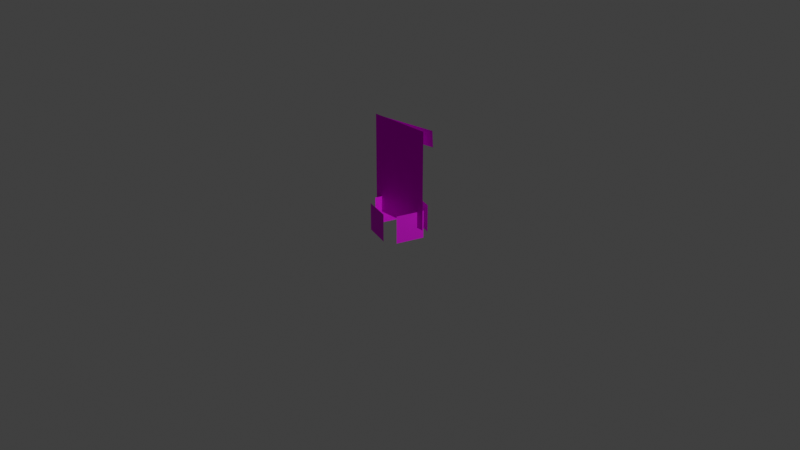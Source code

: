 # Source: file-animated-with-bg.blend  (saved by Blender 4.1.24; exported with 4.5.12 LTS)
import bpy
from mathutils import Matrix  # noqa: F401  (used for matrix-valued properties, if any)

bpy.ops.wm.read_factory_settings(use_empty=True)
scene = bpy.context.scene
scene.name = 'Scene'

# ---- collections
col_collection = bpy.data.collections.new('Collection'); scene.collection.children.link(col_collection)

# ---- images (referenced by path relative to the original .blend; pixels are not part of the script)
import os
ASSET_DIR = os.environ.get("B2B_ASSET_DIR", "")  # directory of the original .blend (textures are referenced by path, not embedded)
HERE = os.path.dirname(os.path.abspath(__file__))  # packed textures are extracted next to this script under _unpacked/

def load_image(name, relpath, width, height, colorspace="sRGB"):
    """Load a texture the original file referenced (path relative to the .blend, or extracted next to this script)."""
    p = next((c for c in (os.path.join(HERE, relpath), os.path.join(ASSET_DIR, relpath)) if relpath and os.path.exists(c)), "")
    if p:
        img = bpy.data.images.load(p, check_existing=True)
        img.name = name
    else:  # same state as the original file: an image datablock whose file is absent (Cycles renders it pink)
        img = bpy.data.images.new(name, width, height)
        img.source = "FILE"
        img.filepath = "//" + (relpath or name)
    img.colorspace_settings.name = colorspace
    return img
img_poster_png_001 = load_image('poster.png.001', 'poster.png', 1024, 1024, 'sRGB')
img_trait1_png = load_image('trait1.png', 'trait-pngs/trait1.png', 1024, 1024, 'sRGB')
img_trait2_png = load_image('trait2.png', 'trait-pngs/trait2.png', 1024, 1024, 'sRGB')
img_trait3_png = load_image('trait3.png', 'trait-pngs/trait3.png', 1024, 1024, 'sRGB')
img_trait4_png = load_image('trait4.png', 'trait-pngs/trait4.png', 1024, 1024, 'sRGB')
img_name_png = load_image('name.png', 'name.png', 1024, 1024, 'sRGB')

# ---- materials (node trees are filled in below, after node groups)
mat_postermaterial = bpy.data.materials.new('PosterMaterial')
mat_trait1 = bpy.data.materials.new('trait1')
mat_trait2 = bpy.data.materials.new('trait2')
mat_trait3 = bpy.data.materials.new('trait3')
mat_trait4 = bpy.data.materials.new('trait4')
mat_name = bpy.data.materials.new('name')

# ---- material node trees
mat_postermaterial.use_nodes = True; mat_postermaterial.node_tree.nodes.clear()
_N = mat_postermaterial.node_tree.nodes; _L = mat_postermaterial.node_tree.links
n0 = _N.new('ShaderNodeOutputMaterial'); n0.name = 'Material Output'; n0.location = (472, 302)
n0.target = 'CYCLES'
n1 = _N.new('ShaderNodeBsdfPrincipled'); n1.name = 'Principled BSDF'; n1.location = (163, 355)
n1.inputs[2].default_value = 1.0
n1.inputs[13].default_value = 0.0
n1.inputs[25].default_value = 1.0
n2 = _N.new('ShaderNodeTexImage'); n2.name = 'Image Texture'; n2.location = (-180, 260)
n2.image = img_poster_png_001
n3 = _N.new('ShaderNodeOutputMaterial'); n3.name = 'Material Output.001'; n3.location = (0, 0)
n3.target = 'EEVEE'
n4 = _N.new('ShaderNodeMixShader'); n4.name = 'Mix Shader'; n4.location = (0, 0)
n4.label = 'Disable Shadow'
n4.hide = True
n5 = _N.new('ShaderNodeLightPath'); n5.name = 'Light Path'; n5.location = (0, 0)
n5.hide = True
n6 = _N.new('ShaderNodeBsdfTransparent'); n6.name = 'Transparent BSDF'; n6.location = (0, 0)
n6.hide = True
_L.new(n1.outputs[0], n0.inputs[0])
_L.new(n2.outputs[0], n1.inputs[0])
_L.new(n2.outputs[1], n1.inputs[4])
_L.new(n1.outputs[0], n4.inputs[1])
_L.new(n4.outputs[0], n3.inputs[0])
_L.new(n5.outputs[1], n4.inputs[0])
_L.new(n6.outputs[0], n4.inputs[2])
n0.is_active_output = True
mat_trait1.use_nodes = True; mat_trait1.node_tree.nodes.clear()
_N = mat_trait1.node_tree.nodes; _L = mat_trait1.node_tree.links
n0 = _N.new('ShaderNodeBsdfPrincipled'); n0.name = 'Principled BSDF'; n0.location = (10, 300)
n0.inputs[2].default_value = 1.0
n1 = _N.new('ShaderNodeOutputMaterial'); n1.name = 'Material Output'; n1.location = (300, 300)
n1.target = 'CYCLES'
n2 = _N.new('ShaderNodeTexImage'); n2.name = 'Image Texture'; n2.location = (-280, 260)
n2.image = img_trait1_png
n3 = _N.new('ShaderNodeOutputMaterial'); n3.name = 'Material Output.001'; n3.location = (0, 0)
n3.target = 'EEVEE'
n4 = _N.new('ShaderNodeMixShader'); n4.name = 'Mix Shader'; n4.location = (0, 0)
n4.label = 'Disable Shadow'
n4.hide = True
n5 = _N.new('ShaderNodeLightPath'); n5.name = 'Light Path'; n5.location = (0, 0)
n5.hide = True
n6 = _N.new('ShaderNodeBsdfTransparent'); n6.name = 'Transparent BSDF'; n6.location = (0, 0)
n6.hide = True
_L.new(n0.outputs[0], n1.inputs[0])
_L.new(n2.outputs[0], n0.inputs[0])
_L.new(n2.outputs[1], n0.inputs[4])
_L.new(n0.outputs[0], n4.inputs[1])
_L.new(n4.outputs[0], n3.inputs[0])
_L.new(n5.outputs[1], n4.inputs[0])
_L.new(n6.outputs[0], n4.inputs[2])
n1.is_active_output = True
mat_trait2.use_nodes = True; mat_trait2.node_tree.nodes.clear()
_N = mat_trait2.node_tree.nodes; _L = mat_trait2.node_tree.links
n0 = _N.new('ShaderNodeBsdfPrincipled'); n0.name = 'Principled BSDF'; n0.location = (10, 300)
n0.inputs[2].default_value = 1.0
n1 = _N.new('ShaderNodeOutputMaterial'); n1.name = 'Material Output'; n1.location = (300, 300)
n1.target = 'CYCLES'
n2 = _N.new('ShaderNodeTexImage'); n2.name = 'Image Texture'; n2.location = (-280, 260)
n2.image = img_trait2_png
n3 = _N.new('ShaderNodeOutputMaterial'); n3.name = 'Material Output.001'; n3.location = (0, 0)
n3.target = 'EEVEE'
n4 = _N.new('ShaderNodeMixShader'); n4.name = 'Mix Shader'; n4.location = (0, 0)
n4.label = 'Disable Shadow'
n4.hide = True
n5 = _N.new('ShaderNodeLightPath'); n5.name = 'Light Path'; n5.location = (0, 0)
n5.hide = True
n6 = _N.new('ShaderNodeBsdfTransparent'); n6.name = 'Transparent BSDF'; n6.location = (0, 0)
n6.hide = True
_L.new(n0.outputs[0], n1.inputs[0])
_L.new(n2.outputs[0], n0.inputs[0])
_L.new(n2.outputs[1], n0.inputs[4])
_L.new(n0.outputs[0], n4.inputs[1])
_L.new(n4.outputs[0], n3.inputs[0])
_L.new(n5.outputs[1], n4.inputs[0])
_L.new(n6.outputs[0], n4.inputs[2])
n1.is_active_output = True
mat_trait3.use_nodes = True; mat_trait3.node_tree.nodes.clear()
_N = mat_trait3.node_tree.nodes; _L = mat_trait3.node_tree.links
n0 = _N.new('ShaderNodeBsdfPrincipled'); n0.name = 'Principled BSDF'; n0.location = (10, 300)
n0.inputs[2].default_value = 1.0
n1 = _N.new('ShaderNodeOutputMaterial'); n1.name = 'Material Output'; n1.location = (300, 300)
n1.target = 'CYCLES'
n2 = _N.new('ShaderNodeTexImage'); n2.name = 'Image Texture'; n2.location = (-280, 260)
n2.image = img_trait3_png
n3 = _N.new('ShaderNodeOutputMaterial'); n3.name = 'Material Output.001'; n3.location = (0, 0)
n3.target = 'EEVEE'
n4 = _N.new('ShaderNodeMixShader'); n4.name = 'Mix Shader'; n4.location = (0, 0)
n4.label = 'Disable Shadow'
n4.hide = True
n5 = _N.new('ShaderNodeLightPath'); n5.name = 'Light Path'; n5.location = (0, 0)
n5.hide = True
n6 = _N.new('ShaderNodeBsdfTransparent'); n6.name = 'Transparent BSDF'; n6.location = (0, 0)
n6.hide = True
_L.new(n0.outputs[0], n1.inputs[0])
_L.new(n2.outputs[0], n0.inputs[0])
_L.new(n2.outputs[1], n0.inputs[4])
_L.new(n0.outputs[0], n4.inputs[1])
_L.new(n4.outputs[0], n3.inputs[0])
_L.new(n5.outputs[1], n4.inputs[0])
_L.new(n6.outputs[0], n4.inputs[2])
n1.is_active_output = True
mat_trait4.use_nodes = True; mat_trait4.node_tree.nodes.clear()
_N = mat_trait4.node_tree.nodes; _L = mat_trait4.node_tree.links
n0 = _N.new('ShaderNodeBsdfPrincipled'); n0.name = 'Principled BSDF'; n0.location = (10, 300)
n0.inputs[2].default_value = 1.0
n1 = _N.new('ShaderNodeOutputMaterial'); n1.name = 'Material Output'; n1.location = (300, 300)
n1.target = 'CYCLES'
n2 = _N.new('ShaderNodeTexImage'); n2.name = 'Image Texture'; n2.location = (-280, 260)
n2.image = img_trait4_png
n3 = _N.new('ShaderNodeOutputMaterial'); n3.name = 'Material Output.001'; n3.location = (0, 0)
n3.target = 'EEVEE'
n4 = _N.new('ShaderNodeMixShader'); n4.name = 'Mix Shader'; n4.location = (0, 0)
n4.label = 'Disable Shadow'
n4.hide = True
n5 = _N.new('ShaderNodeLightPath'); n5.name = 'Light Path'; n5.location = (0, 0)
n5.hide = True
n6 = _N.new('ShaderNodeBsdfTransparent'); n6.name = 'Transparent BSDF'; n6.location = (0, 0)
n6.hide = True
_L.new(n0.outputs[0], n1.inputs[0])
_L.new(n2.outputs[0], n0.inputs[0])
_L.new(n2.outputs[1], n0.inputs[4])
_L.new(n0.outputs[0], n4.inputs[1])
_L.new(n4.outputs[0], n3.inputs[0])
_L.new(n5.outputs[1], n4.inputs[0])
_L.new(n6.outputs[0], n4.inputs[2])
n1.is_active_output = True
mat_name.use_nodes = True; mat_name.node_tree.nodes.clear()
_N = mat_name.node_tree.nodes; _L = mat_name.node_tree.links
n0 = _N.new('ShaderNodeOutputMaterial'); n0.name = 'Material Output'; n0.location = (300, 300)
n0.target = 'CYCLES'
n1 = _N.new('ShaderNodeBsdfPrincipled'); n1.name = 'Principled BSDF'; n1.location = (10, 300)
n1.inputs[2].default_value = 1.0
n2 = _N.new('ShaderNodeTexImage'); n2.name = 'Image Texture'; n2.location = (-280, 260)
n2.image = img_name_png
n3 = _N.new('ShaderNodeOutputMaterial'); n3.name = 'Material Output.001'; n3.location = (0, 0)
n3.target = 'EEVEE'
n4 = _N.new('ShaderNodeMixShader'); n4.name = 'Mix Shader'; n4.location = (0, 0)
n4.label = 'Disable Shadow'
n4.hide = True
n5 = _N.new('ShaderNodeLightPath'); n5.name = 'Light Path'; n5.location = (0, 0)
n5.hide = True
n6 = _N.new('ShaderNodeBsdfTransparent'); n6.name = 'Transparent BSDF'; n6.location = (0, 0)
n6.hide = True
_L.new(n1.outputs[0], n0.inputs[0])
_L.new(n2.outputs[0], n1.inputs[0])
_L.new(n2.outputs[1], n1.inputs[4])
_L.new(n1.outputs[0], n4.inputs[1])
_L.new(n4.outputs[0], n3.inputs[0])
_L.new(n5.outputs[1], n4.inputs[0])
_L.new(n6.outputs[0], n4.inputs[2])
n0.is_active_output = True

# ---- world
world_world = bpy.data.worlds.new('World'); scene.world = world_world
world_world.use_nodes = True; world_world.node_tree.nodes.clear()
_N = world_world.node_tree.nodes; _L = world_world.node_tree.links
n0 = _N.new('ShaderNodeOutputWorld'); n0.name = 'World Output'; n0.location = (300, 300)
n1 = _N.new('ShaderNodeBackground'); n1.name = 'Background'; n1.location = (10, 300)
n1.inputs[0].default_value = (0.05088, 0.05088, 0.05088, 1.0)
_L.new(n1.outputs[0], n0.inputs[0])
n0.is_active_output = True
world_world.color = (0.05088, 0.05088, 0.05088)
world_world.use_sun_shadow = False
world_world.sun_shadow_jitter_overblur = 0.0

# ---- cameras
cam_camera = bpy.data.cameras.new('Camera')
cam_camera.clip_end = 100.0
cam_camera.ortho_scale = 7.314

# ---- lights
light_light = bpy.data.lights.new('Light', 'POINT')
light_light.transmission_factor = 0.0
light_light.energy = 1000.0
light_light.shadow_soft_size = 0.1
light_light.shadow_maximum_resolution = 0.006
light_light.use_absolute_resolution = True

# ---- meshes
me_plane_002 = bpy.data.meshes.new('Plane.002')
me_plane_002.from_pydata([(-0.5, 3.278e-08, 0.0), (0.5, 3.278e-08, 0.0), (-0.5, -3.278e-08, 1.5), (0.5, -3.278e-08, 1.5)], [], [(0, 1, 3), (0, 3, 2)])
_uv = me_plane_002.uv_layers.new(name='UVMap')
_uv.uv.foreach_set('vector', [0.0, 0.0, 1.0, 0.0, 1.0, 1.0, 0.0, 0.0, 1.0, 1.0, 0.0, 1.0])
me_plane_002.materials.append(mat_postermaterial)
me_plane_002.update()
me_plane_002.normals_split_custom_set([tuple(v) for v in zip(*[iter([0.0, -1.0, -4.371e-08, 0.0, -1.0, -4.371e-08, 0.0, -1.0, -4.371e-08, 0.0, -1.0, -4.371e-08, 0.0, -1.0, -4.371e-08, 0.0, -1.0, -4.371e-08])] * 3)])
me_plane = bpy.data.meshes.new('Plane')
me_plane.from_pydata([(-0.3, -0.3, 0.0), (0.3, -0.3, 0.0), (-0.3, 0.3, 0.0), (0.3, 0.3, 0.0)], [], [(0, 1, 3, 2)])
_uv = me_plane.uv_layers.new(name='UVMap')
_uv.uv.foreach_set('vector', [0.0, 0.0, 1.0, 0.0, 1.0, 1.0, 0.0, 1.0])
me_plane.materials.append(mat_trait1)
me_plane.update()
me_plane_001 = bpy.data.meshes.new('Plane.001')
me_plane_001.from_pydata([(-0.3, -0.3, 0.0), (0.3, -0.3, 0.0), (-0.3, 0.3, 0.0), (0.3, 0.3, 0.0)], [], [(0, 1, 3, 2)])
_uv = me_plane_001.uv_layers.new(name='UVMap')
_uv.uv.foreach_set('vector', [0.0, 0.0, 1.0, 0.0, 1.0, 1.0, 0.0, 1.0])
me_plane_001.materials.append(mat_trait2)
me_plane_001.update()
me_plane_003 = bpy.data.meshes.new('Plane.003')
me_plane_003.from_pydata([(-0.3, -0.3, 0.0), (0.3, -0.3, 0.0), (-0.3, 0.3, 0.0), (0.3, 0.3, 0.0)], [], [(0, 1, 3, 2)])
_uv = me_plane_003.uv_layers.new(name='UVMap')
_uv.uv.foreach_set('vector', [0.0, 0.0, 1.0, 0.0, 1.0, 1.0, 0.0, 1.0])
me_plane_003.materials.append(mat_trait3)
me_plane_003.update()
me_plane_004 = bpy.data.meshes.new('Plane.004')
me_plane_004.from_pydata([(-0.3, -0.3, 0.0), (0.3, -0.3, 0.0), (-0.3, 0.3, 0.0), (0.3, 0.3, 0.0)], [], [(0, 1, 3, 2)])
_uv = me_plane_004.uv_layers.new(name='UVMap')
_uv.uv.foreach_set('vector', [0.0, 0.0, 1.0, 0.0, 1.0, 1.0, 0.0, 1.0])
me_plane_004.materials.append(mat_trait4)
me_plane_004.update()
me_plane_005 = bpy.data.meshes.new('Plane.005')
me_plane_005.from_pydata([(-0.5, -0.5, 0.0), (0.5, -0.5, 0.0), (-0.5, 0.5, 0.0), (0.5, 0.5, 0.0)], [], [(0, 1, 3, 2)])
_uv = me_plane_005.uv_layers.new(name='UVMap')
_uv.uv.foreach_set('vector', [0.0, 0.0, 1.0, 0.0, 1.0, 1.0, 0.0, 1.0])
me_plane_005.materials.append(mat_name)
me_plane_005.update()

# ---- objects
ob_plane = bpy.data.objects.new('Plane', me_plane_002)
ob_pivot_base = bpy.data.objects.new('Pivot_Base', None)
ob_light = bpy.data.objects.new('Light', light_light)
ob_camera = bpy.data.objects.new('Camera', cam_camera)
ob_traitplane_1 = bpy.data.objects.new('TraitPlane_1', me_plane)
ob_traitplane_2 = bpy.data.objects.new('TraitPlane_2', me_plane_001)
ob_traitplane_3 = bpy.data.objects.new('TraitPlane_3', me_plane_003)
ob_traitplane_4 = bpy.data.objects.new('TraitPlane_4', me_plane_004)
ob_banner = bpy.data.objects.new('Banner', me_plane_005)

# ---- transforms, parenting, visibility, modifiers, constraints
ob_plane.location = (0.0, 0.0, -0.009449)
ob_plane.rotation_mode = 'QUATERNION'
ob_plane.rotation_quaternion = (1.0, 0.0, 0.0, 0.0)
ob_plane.scale = (0.672, 0.7, 0.7)
ob_plane.visible_shadow = False
ob_pivot_base.location = (0.0, 0.0, 0.0)
ob_pivot_base.rotation_euler = (0.0, 0.0, 1.272)
ob_pivot_base.scale = (0.7, 0.7, 0.7)
ob_light.location = (4.076, 1.005, 5.904)
ob_light.rotation_euler = (0.6503, 0.05522, 1.866)
ob_light.lock_rotations_4d = False
ob_light.empty_display_type = 'ARROWS'
ob_light.color = (0.0, 0.0, 0.0, 0.0)
ob_light.lineart.crease_threshold = 0.0
ob_camera.location = (7.359, -6.926, 4.958)
ob_camera.rotation_euler = (1.109, 0.0, 0.8149)
ob_camera.lock_rotations_4d = False
ob_camera.empty_display_type = 'ARROWS'
ob_camera.color = (0.0, 0.0, 0.0, 0.0)
ob_camera.display_type = 'WIRE'
ob_camera.lineart.crease_threshold = 0.0
ob_traitplane_1.location = (0.07264, 0.236, 0.014)
ob_traitplane_1.rotation_euler = (1.571, -0.0, 2.843)
ob_traitplane_1.scale = (0.5, 0.5, 0.5)
ob_traitplane_1.visible_shadow = False
ob_traitplane_2.location = (-0.236, 0.07264, 0.014)
ob_traitplane_2.rotation_euler = (1.571, -0.0, -1.869)
ob_traitplane_2.scale = (0.5, 0.5, 0.5)
ob_traitplane_2.visible_shadow = False
ob_traitplane_3.location = (-0.07264, -0.236, 0.014)
ob_traitplane_3.rotation_euler = (1.571, -0.0, -0.2986)
ob_traitplane_3.scale = (0.5, 0.5, 0.5)
ob_traitplane_3.visible_shadow = False
ob_traitplane_4.location = (0.236, -0.07264, 0.014)
ob_traitplane_4.rotation_euler = (1.571, -0.0, 1.272)
ob_traitplane_4.scale = (0.5, 0.5, 0.5)
ob_traitplane_4.visible_shadow = False
ob_banner.location = (0.0, 0.1, 0.9214)
ob_banner.rotation_euler = (1.571, -0.06597, 0.0)
ob_banner.scale = (0.73, 0.17, 0.9)
ob_banner.visible_shadow = False

# ---- collection membership
scene.collection.objects.link(ob_plane)
scene.collection.objects.link(ob_pivot_base)
col_collection.objects.link(ob_light)
col_collection.objects.link(ob_camera)
col_collection.objects.link(ob_traitplane_1)
col_collection.objects.link(ob_traitplane_2)
col_collection.objects.link(ob_traitplane_3)
col_collection.objects.link(ob_traitplane_4)
col_collection.objects.link(ob_banner)

# ---- scene / render settings (as saved in the file)
scene.camera = ob_camera
scene.frame_start = 1; scene.frame_end = 250; scene.frame_set(73)
scene.render.engine = 'BLENDER_EEVEE_NEXT'
scene.cycles.sampling_pattern = 'TABULATED_SOBOL'
scene.eevee.ray_tracing_options.trace_max_roughness = 0.0
scene.view_settings.view_transform = 'Standard'
bpy.context.view_layer.update()
